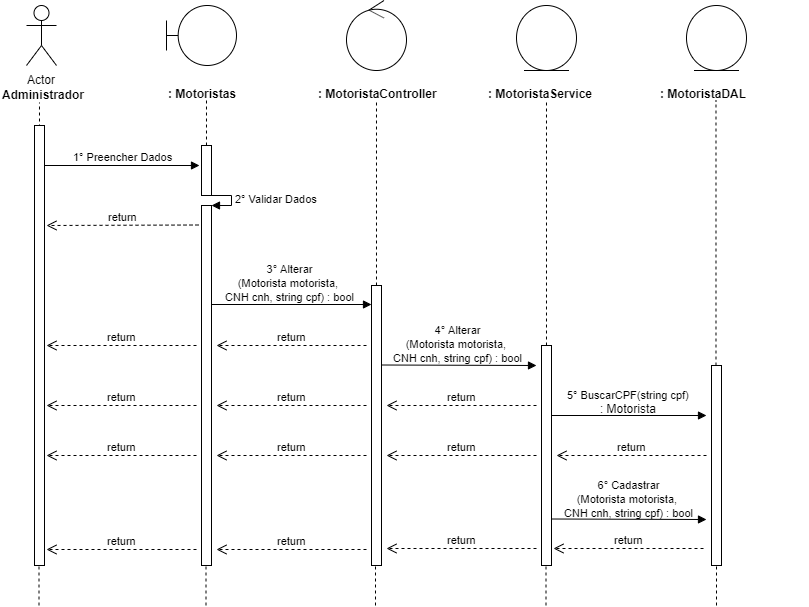

The diagram above was exported from draw.io. Its source (the exported page's mxGraphModel, read from the mxfile embedded in the PNG):
<mxGraphModel dx="984" dy="349" grid="1" gridSize="10" guides="1" tooltips="1" connect="1" arrows="1" fold="1" page="1" pageScale="1" pageWidth="827" pageHeight="1169" math="0" shadow="0">
  <root>
    <mxCell id="0" />
    <mxCell id="1" parent="0" />
    <mxCell id="0rl8sCd2smoYntP0GRUY-1" value="Actor" style="shape=umlActor;verticalLabelPosition=bottom;labelBackgroundColor=#ffffff;verticalAlign=top;html=1;" parent="1" vertex="1">
      <mxGeometry x="120" y="40" width="30" height="60" as="geometry" />
    </mxCell>
    <mxCell id="0rl8sCd2smoYntP0GRUY-3" value="&lt;b&gt;Administrador&lt;/b&gt;" style="text;html=1;resizable=0;points=[];autosize=1;align=left;verticalAlign=top;spacingTop=-4;" parent="1" vertex="1">
      <mxGeometry x="94" y="120" width="100" height="20" as="geometry" />
    </mxCell>
    <mxCell id="0rl8sCd2smoYntP0GRUY-4" value="" style="endArrow=none;dashed=1;html=1;entryX=0.511;entryY=1.25;entryDx=0;entryDy=0;entryPerimeter=0;" parent="1" edge="1">
      <mxGeometry width="50" height="50" relative="1" as="geometry">
        <mxPoint x="133" y="480" as="sourcePoint" />
        <mxPoint x="132.99" y="137" as="targetPoint" />
      </mxGeometry>
    </mxCell>
    <mxCell id="0rl8sCd2smoYntP0GRUY-8" value="" style="shape=umlBoundary;whiteSpace=wrap;html=1;" parent="1" vertex="1">
      <mxGeometry x="260" y="40" width="70" height="60" as="geometry" />
    </mxCell>
    <mxCell id="0rl8sCd2smoYntP0GRUY-11" value="&lt;b&gt;: Motoristas&lt;/b&gt;" style="text;html=1;" parent="1" vertex="1">
      <mxGeometry x="260" y="115" width="150" height="30" as="geometry" />
    </mxCell>
    <mxCell id="0rl8sCd2smoYntP0GRUY-12" value="" style="endArrow=none;dashed=1;html=1;entryX=0.511;entryY=1.25;entryDx=0;entryDy=0;entryPerimeter=0;" parent="1" source="0rl8sCd2smoYntP0GRUY-24" edge="1">
      <mxGeometry width="50" height="50" relative="1" as="geometry">
        <mxPoint x="300" y="480" as="sourcePoint" />
        <mxPoint x="299.99" y="135" as="targetPoint" />
      </mxGeometry>
    </mxCell>
    <mxCell id="0rl8sCd2smoYntP0GRUY-13" value="" style="ellipse;shape=umlControl;whiteSpace=wrap;html=1;" parent="1" vertex="1">
      <mxGeometry x="440" y="35" width="60" height="70" as="geometry" />
    </mxCell>
    <mxCell id="0rl8sCd2smoYntP0GRUY-14" value="&lt;b&gt;:&amp;nbsp;&lt;/b&gt;&lt;b&gt;Motorista&lt;/b&gt;&lt;b&gt;Controller&lt;/b&gt;" style="text;html=1;" parent="1" vertex="1">
      <mxGeometry x="410" y="115" width="150" height="30" as="geometry" />
    </mxCell>
    <mxCell id="0rl8sCd2smoYntP0GRUY-15" value="" style="endArrow=none;dashed=1;html=1;entryX=0.511;entryY=1.25;entryDx=0;entryDy=0;entryPerimeter=0;" parent="1" source="0rl8sCd2smoYntP0GRUY-33" edge="1">
      <mxGeometry width="50" height="50" relative="1" as="geometry">
        <mxPoint x="470" y="480" as="sourcePoint" />
        <mxPoint x="469.99" y="135" as="targetPoint" />
      </mxGeometry>
    </mxCell>
    <mxCell id="0rl8sCd2smoYntP0GRUY-16" value="" style="ellipse;shape=umlEntity;whiteSpace=wrap;html=1;" parent="1" vertex="1">
      <mxGeometry x="610" y="40" width="60" height="65" as="geometry" />
    </mxCell>
    <mxCell id="0rl8sCd2smoYntP0GRUY-17" value="&lt;b&gt;:&amp;nbsp;&lt;/b&gt;&lt;b&gt;Motorista&lt;/b&gt;&lt;b&gt;Service&lt;/b&gt;" style="text;html=1;" parent="1" vertex="1">
      <mxGeometry x="580" y="115" width="150" height="30" as="geometry" />
    </mxCell>
    <mxCell id="0rl8sCd2smoYntP0GRUY-18" value="" style="ellipse;shape=umlEntity;whiteSpace=wrap;html=1;" parent="1" vertex="1">
      <mxGeometry x="780" y="40" width="60" height="65" as="geometry" />
    </mxCell>
    <mxCell id="0rl8sCd2smoYntP0GRUY-19" value="&lt;b&gt;:&amp;nbsp;&lt;/b&gt;&lt;b&gt;Motorista&lt;/b&gt;&lt;b&gt;DAL&lt;/b&gt;" style="text;html=1;" parent="1" vertex="1">
      <mxGeometry x="752" y="115" width="150" height="30" as="geometry" />
    </mxCell>
    <mxCell id="0rl8sCd2smoYntP0GRUY-20" value="" style="endArrow=none;dashed=1;html=1;entryX=0.511;entryY=1.25;entryDx=0;entryDy=0;entryPerimeter=0;" parent="1" source="0rl8sCd2smoYntP0GRUY-40" edge="1">
      <mxGeometry width="50" height="50" relative="1" as="geometry">
        <mxPoint x="640" y="479" as="sourcePoint" />
        <mxPoint x="639.99" y="134" as="targetPoint" />
      </mxGeometry>
    </mxCell>
    <mxCell id="0rl8sCd2smoYntP0GRUY-21" value="" style="endArrow=none;dashed=1;html=1;entryX=0.511;entryY=1.25;entryDx=0;entryDy=0;entryPerimeter=0;" parent="1" source="0rl8sCd2smoYntP0GRUY-45" edge="1">
      <mxGeometry width="50" height="50" relative="1" as="geometry">
        <mxPoint x="809.5" y="480" as="sourcePoint" />
        <mxPoint x="809.49" y="135" as="targetPoint" />
      </mxGeometry>
    </mxCell>
    <mxCell id="0rl8sCd2smoYntP0GRUY-22" value="1° Preencher Dados" style="html=1;verticalAlign=bottom;endArrow=block;" parent="1" source="0rl8sCd2smoYntP0GRUY-37" edge="1">
      <mxGeometry width="80" relative="1" as="geometry">
        <mxPoint x="133" y="200" as="sourcePoint" />
        <mxPoint x="293" y="200" as="targetPoint" />
        <mxPoint as="offset" />
      </mxGeometry>
    </mxCell>
    <mxCell id="0rl8sCd2smoYntP0GRUY-24" value="" style="html=1;points=[];perimeter=orthogonalPerimeter;" parent="1" vertex="1">
      <mxGeometry x="295" y="180" width="10" height="50" as="geometry" />
    </mxCell>
    <mxCell id="0rl8sCd2smoYntP0GRUY-25" value="" style="endArrow=none;dashed=1;html=1;entryX=0.511;entryY=1.25;entryDx=0;entryDy=0;entryPerimeter=0;" parent="1" source="0rl8sCd2smoYntP0GRUY-26" target="0rl8sCd2smoYntP0GRUY-24" edge="1">
      <mxGeometry width="50" height="50" relative="1" as="geometry">
        <mxPoint x="300" y="480" as="sourcePoint" />
        <mxPoint x="299.99" y="135" as="targetPoint" />
      </mxGeometry>
    </mxCell>
    <mxCell id="0rl8sCd2smoYntP0GRUY-27" value="2° Validar Dados" style="edgeStyle=orthogonalEdgeStyle;html=1;align=left;spacingLeft=2;endArrow=block;rounded=0;entryX=1;entryY=0;" parent="1" target="0rl8sCd2smoYntP0GRUY-26" edge="1">
      <mxGeometry relative="1" as="geometry">
        <mxPoint x="300" y="230" as="sourcePoint" />
        <Array as="points">
          <mxPoint x="325" y="230" />
        </Array>
      </mxGeometry>
    </mxCell>
    <mxCell id="0rl8sCd2smoYntP0GRUY-26" value="" style="html=1;points=[];perimeter=orthogonalPerimeter;" parent="1" vertex="1">
      <mxGeometry x="295" y="240" width="10" height="360" as="geometry" />
    </mxCell>
    <mxCell id="0rl8sCd2smoYntP0GRUY-29" value="return" style="html=1;verticalAlign=bottom;endArrow=open;dashed=1;endSize=8;" parent="1" edge="1">
      <mxGeometry relative="1" as="geometry">
        <mxPoint x="292" y="259.5" as="sourcePoint" />
        <mxPoint x="140" y="260" as="targetPoint" />
      </mxGeometry>
    </mxCell>
    <mxCell id="0rl8sCd2smoYntP0GRUY-30" value="" style="html=1;verticalAlign=bottom;endArrow=block;" parent="1" edge="1">
      <mxGeometry width="80" relative="1" as="geometry">
        <mxPoint x="305" y="339" as="sourcePoint" />
        <mxPoint x="465" y="339" as="targetPoint" />
      </mxGeometry>
    </mxCell>
    <mxCell id="0rl8sCd2smoYntP0GRUY-31" value="&lt;span style=&quot;font-size: 11px&quot;&gt;3°&amp;nbsp;&lt;/span&gt;&lt;span style=&quot;font-size: 11px&quot;&gt;Alterar&lt;br&gt;(Motorista motorista, &lt;br&gt;CNH cnh, string cpf) : bool&lt;br&gt;&lt;/span&gt;" style="text;html=1;resizable=0;points=[];autosize=1;align=center;verticalAlign=top;spacingTop=-4;" parent="1" vertex="1">
      <mxGeometry x="313" y="294" width="140" height="50" as="geometry" />
    </mxCell>
    <mxCell id="0rl8sCd2smoYntP0GRUY-33" value="" style="html=1;points=[];perimeter=orthogonalPerimeter;" parent="1" vertex="1">
      <mxGeometry x="465" y="320" width="10" height="280" as="geometry" />
    </mxCell>
    <mxCell id="0rl8sCd2smoYntP0GRUY-35" value="return" style="html=1;verticalAlign=bottom;endArrow=open;dashed=1;endSize=8;" parent="1" edge="1">
      <mxGeometry relative="1" as="geometry">
        <mxPoint x="460" y="380" as="sourcePoint" />
        <mxPoint x="310" y="380" as="targetPoint" />
      </mxGeometry>
    </mxCell>
    <mxCell id="0rl8sCd2smoYntP0GRUY-36" value="return" style="html=1;verticalAlign=bottom;endArrow=open;dashed=1;endSize=8;" parent="1" edge="1">
      <mxGeometry relative="1" as="geometry">
        <mxPoint x="290" y="380" as="sourcePoint" />
        <mxPoint x="140" y="380" as="targetPoint" />
      </mxGeometry>
    </mxCell>
    <mxCell id="0rl8sCd2smoYntP0GRUY-37" value="" style="html=1;points=[];perimeter=orthogonalPerimeter;" parent="1" vertex="1">
      <mxGeometry x="128" y="160" width="10" height="440" as="geometry" />
    </mxCell>
    <mxCell id="0rl8sCd2smoYntP0GRUY-39" value="" style="html=1;verticalAlign=bottom;endArrow=block;" parent="1" edge="1">
      <mxGeometry width="80" relative="1" as="geometry">
        <mxPoint x="475" y="399.5" as="sourcePoint" />
        <mxPoint x="630" y="400" as="targetPoint" />
      </mxGeometry>
    </mxCell>
    <mxCell id="0rl8sCd2smoYntP0GRUY-40" value="" style="html=1;points=[];perimeter=orthogonalPerimeter;" parent="1" vertex="1">
      <mxGeometry x="635" y="380" width="10" height="220" as="geometry" />
    </mxCell>
    <mxCell id="0rl8sCd2smoYntP0GRUY-42" value="return" style="html=1;verticalAlign=bottom;endArrow=open;dashed=1;endSize=8;" parent="1" edge="1">
      <mxGeometry relative="1" as="geometry">
        <mxPoint x="630" y="440" as="sourcePoint" />
        <mxPoint x="480" y="440" as="targetPoint" />
      </mxGeometry>
    </mxCell>
    <mxCell id="0rl8sCd2smoYntP0GRUY-43" value="return" style="html=1;verticalAlign=bottom;endArrow=open;dashed=1;endSize=8;" parent="1" edge="1">
      <mxGeometry relative="1" as="geometry">
        <mxPoint x="460" y="440" as="sourcePoint" />
        <mxPoint x="310" y="440" as="targetPoint" />
      </mxGeometry>
    </mxCell>
    <mxCell id="0rl8sCd2smoYntP0GRUY-44" value="return" style="html=1;verticalAlign=bottom;endArrow=open;dashed=1;endSize=8;" parent="1" edge="1">
      <mxGeometry relative="1" as="geometry">
        <mxPoint x="290" y="440" as="sourcePoint" />
        <mxPoint x="140" y="440" as="targetPoint" />
      </mxGeometry>
    </mxCell>
    <mxCell id="0rl8sCd2smoYntP0GRUY-45" value="" style="html=1;points=[];perimeter=orthogonalPerimeter;" parent="1" vertex="1">
      <mxGeometry x="805" y="400" width="10" height="200" as="geometry" />
    </mxCell>
    <mxCell id="0rl8sCd2smoYntP0GRUY-49" value="" style="html=1;verticalAlign=bottom;endArrow=block;" parent="1" edge="1">
      <mxGeometry width="80" relative="1" as="geometry">
        <mxPoint x="645" y="450" as="sourcePoint" />
        <mxPoint x="800" y="450" as="targetPoint" />
      </mxGeometry>
    </mxCell>
    <mxCell id="0rl8sCd2smoYntP0GRUY-50" value="return" style="html=1;verticalAlign=bottom;endArrow=open;dashed=1;endSize=8;" parent="1" edge="1">
      <mxGeometry relative="1" as="geometry">
        <mxPoint x="800" y="490" as="sourcePoint" />
        <mxPoint x="650" y="490" as="targetPoint" />
      </mxGeometry>
    </mxCell>
    <mxCell id="0rl8sCd2smoYntP0GRUY-51" value="return" style="html=1;verticalAlign=bottom;endArrow=open;dashed=1;endSize=8;" parent="1" edge="1">
      <mxGeometry relative="1" as="geometry">
        <mxPoint x="630" y="490" as="sourcePoint" />
        <mxPoint x="480" y="490" as="targetPoint" />
      </mxGeometry>
    </mxCell>
    <mxCell id="0rl8sCd2smoYntP0GRUY-52" value="return" style="html=1;verticalAlign=bottom;endArrow=open;dashed=1;endSize=8;" parent="1" edge="1">
      <mxGeometry relative="1" as="geometry">
        <mxPoint x="460" y="490" as="sourcePoint" />
        <mxPoint x="310" y="490" as="targetPoint" />
      </mxGeometry>
    </mxCell>
    <mxCell id="0rl8sCd2smoYntP0GRUY-53" value="return" style="html=1;verticalAlign=bottom;endArrow=open;dashed=1;endSize=8;" parent="1" edge="1">
      <mxGeometry relative="1" as="geometry">
        <mxPoint x="290" y="490" as="sourcePoint" />
        <mxPoint x="140" y="490" as="targetPoint" />
      </mxGeometry>
    </mxCell>
    <mxCell id="0rl8sCd2smoYntP0GRUY-55" value="" style="html=1;verticalAlign=bottom;endArrow=block;" parent="1" edge="1">
      <mxGeometry width="80" relative="1" as="geometry">
        <mxPoint x="645" y="553.5" as="sourcePoint" />
        <mxPoint x="800" y="554" as="targetPoint" />
      </mxGeometry>
    </mxCell>
    <mxCell id="0rl8sCd2smoYntP0GRUY-56" value="return" style="html=1;verticalAlign=bottom;endArrow=open;dashed=1;endSize=8;" parent="1" edge="1">
      <mxGeometry relative="1" as="geometry">
        <mxPoint x="797" y="583" as="sourcePoint" />
        <mxPoint x="647" y="583" as="targetPoint" />
      </mxGeometry>
    </mxCell>
    <mxCell id="0rl8sCd2smoYntP0GRUY-57" value="return" style="html=1;verticalAlign=bottom;endArrow=open;dashed=1;endSize=8;" parent="1" edge="1">
      <mxGeometry relative="1" as="geometry">
        <mxPoint x="630" y="583" as="sourcePoint" />
        <mxPoint x="480" y="583" as="targetPoint" />
      </mxGeometry>
    </mxCell>
    <mxCell id="0rl8sCd2smoYntP0GRUY-58" value="return" style="html=1;verticalAlign=bottom;endArrow=open;dashed=1;endSize=8;" parent="1" edge="1">
      <mxGeometry relative="1" as="geometry">
        <mxPoint x="460" y="584" as="sourcePoint" />
        <mxPoint x="310" y="584" as="targetPoint" />
      </mxGeometry>
    </mxCell>
    <mxCell id="0rl8sCd2smoYntP0GRUY-59" value="return" style="html=1;verticalAlign=bottom;endArrow=open;dashed=1;endSize=8;" parent="1" edge="1">
      <mxGeometry relative="1" as="geometry">
        <mxPoint x="290" y="584" as="sourcePoint" />
        <mxPoint x="140" y="584" as="targetPoint" />
      </mxGeometry>
    </mxCell>
    <mxCell id="0rl8sCd2smoYntP0GRUY-60" value="" style="endArrow=none;dashed=1;html=1;" parent="1" edge="1">
      <mxGeometry width="50" height="50" relative="1" as="geometry">
        <mxPoint x="132.5" y="640" as="sourcePoint" />
        <mxPoint x="132.5" y="600" as="targetPoint" />
      </mxGeometry>
    </mxCell>
    <mxCell id="0rl8sCd2smoYntP0GRUY-61" value="" style="endArrow=none;dashed=1;html=1;" parent="1" edge="1">
      <mxGeometry width="50" height="50" relative="1" as="geometry">
        <mxPoint x="299.5" y="640" as="sourcePoint" />
        <mxPoint x="299.5" y="600" as="targetPoint" />
      </mxGeometry>
    </mxCell>
    <mxCell id="0rl8sCd2smoYntP0GRUY-62" value="" style="endArrow=none;dashed=1;html=1;" parent="1" edge="1">
      <mxGeometry width="50" height="50" relative="1" as="geometry">
        <mxPoint x="469" y="640" as="sourcePoint" />
        <mxPoint x="469" y="600" as="targetPoint" />
      </mxGeometry>
    </mxCell>
    <mxCell id="0rl8sCd2smoYntP0GRUY-63" value="" style="endArrow=none;dashed=1;html=1;" parent="1" edge="1">
      <mxGeometry width="50" height="50" relative="1" as="geometry">
        <mxPoint x="639.5" y="640" as="sourcePoint" />
        <mxPoint x="639.5" y="600" as="targetPoint" />
      </mxGeometry>
    </mxCell>
    <mxCell id="0rl8sCd2smoYntP0GRUY-64" value="" style="endArrow=none;dashed=1;html=1;" parent="1" edge="1">
      <mxGeometry width="50" height="50" relative="1" as="geometry">
        <mxPoint x="810" y="640" as="sourcePoint" />
        <mxPoint x="810" y="600" as="targetPoint" />
      </mxGeometry>
    </mxCell>
    <mxCell id="TjRVzkxQD6MoFIfPdHV0-2" value="&lt;span style=&quot;font-size: 11px&quot;&gt;4°&amp;nbsp;&lt;/span&gt;&lt;span style=&quot;font-size: 11px&quot;&gt;Alterar&lt;/span&gt;&lt;br style=&quot;font-size: 11px&quot;&gt;&lt;span style=&quot;font-size: 11px&quot;&gt;(Motorista motorista,&amp;nbsp;&lt;/span&gt;&lt;br style=&quot;font-size: 11px&quot;&gt;&lt;span style=&quot;font-size: 11px&quot;&gt;CNH cnh, string cpf) : bool&lt;/span&gt;" style="text;html=1;resizable=0;points=[];autosize=1;align=center;verticalAlign=top;spacingTop=-4;" parent="1" vertex="1">
      <mxGeometry x="481" y="355" width="140" height="50" as="geometry" />
    </mxCell>
    <mxCell id="TjRVzkxQD6MoFIfPdHV0-3" value="&lt;span style=&quot;font-size: 11px&quot;&gt;5° BuscarCPF(string cpf)&lt;br&gt;&lt;/span&gt;: Motorista" style="text;html=1;resizable=0;points=[];autosize=1;align=center;verticalAlign=top;spacingTop=-4;" parent="1" vertex="1">
      <mxGeometry x="652" y="420" width="140" height="30" as="geometry" />
    </mxCell>
    <mxCell id="TjRVzkxQD6MoFIfPdHV0-4" value="&lt;span style=&quot;font-size: 11px&quot;&gt;6°&amp;nbsp;&lt;/span&gt;&lt;span style=&quot;font-size: 11px&quot;&gt;Cadastrar&lt;br&gt;(Motorista motorista, &lt;br&gt;CNH cnh, string cpf) : bool&lt;/span&gt;" style="text;html=1;resizable=0;points=[];autosize=1;align=center;verticalAlign=top;spacingTop=-4;" parent="1" vertex="1">
      <mxGeometry x="652" y="510" width="140" height="50" as="geometry" />
    </mxCell>
  </root>
</mxGraphModel>